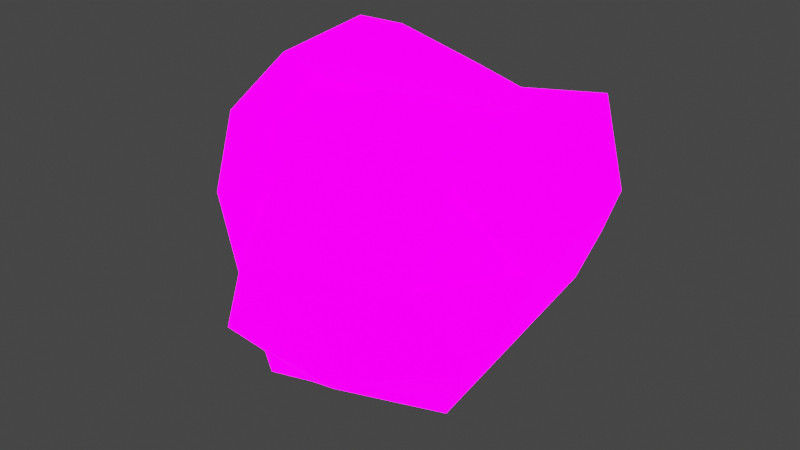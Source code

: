 # Source: JamAsteroid.blend  (saved by Blender 3.1.7; exported with 4.5.12 LTS)
import bpy
from mathutils import Matrix  # noqa: F401  (used for matrix-valued properties, if any)

bpy.ops.wm.read_factory_settings(use_empty=True)
scene = bpy.context.scene
scene.name = 'Scene'

# ---- collections
col_collection = bpy.data.collections.new('Collection'); scene.collection.children.link(col_collection)

# ---- images (referenced by path relative to the original .blend; pixels are not part of the script)
import os
ASSET_DIR = os.environ.get("B2B_ASSET_DIR", "")  # directory of the original .blend (textures are referenced by path, not embedded)
HERE = os.path.dirname(os.path.abspath(__file__))  # packed textures are extracted next to this script under _unpacked/

def load_image(name, relpath, width, height, colorspace="sRGB"):
    """Load a texture the original file referenced (path relative to the .blend, or extracted next to this script)."""
    p = next((c for c in (os.path.join(HERE, relpath), os.path.join(ASSET_DIR, relpath)) if relpath and os.path.exists(c)), "")
    if p:
        img = bpy.data.images.load(p, check_existing=True)
        img.name = name
    else:  # same state as the original file: an image datablock whose file is absent (Cycles renders it pink)
        img = bpy.data.images.new(name, width, height)
        img.source = "FILE"
        img.filepath = "//" + (relpath or name)
    img.colorspace_settings.name = colorspace
    return img
img_emissivepallete_png = load_image('EmissivePallete.png', 'EmissivePallete.png', 1024, 1024, 'sRGB')
img_metallicpalette_png = load_image('MetallicPalette.png', 'MetallicPalette.png', 1024, 1024, 'sRGB')
img_roughnesspalette_png = load_image('RoughnessPalette.png', 'RoughnessPalette.png', 1024, 1024, 'sRGB')
img_colorpalette_png = load_image('ColorPalette.png', 'ColorPalette.png', 1024, 1024, 'sRGB')

# ---- materials (node trees are filled in below, after node groups)
mat_material_001 = bpy.data.materials.new('Material.001')
mat_material_001.use_transparent_shadow = False

# ---- material node trees
mat_material_001.use_nodes = True; mat_material_001.node_tree.nodes.clear()
_N = mat_material_001.node_tree.nodes; _L = mat_material_001.node_tree.links
n0 = _N.new('ShaderNodeBsdfPrincipled'); n0.name = 'Principled BSDF'; n0.location = (10, 300)
n0.distribution = 'GGX'
n0.subsurface_method = 'RANDOM_WALK_SKIN'
n0.inputs[3].default_value = 1.45
n0.inputs[28].default_value = 5.0
n1 = _N.new('ShaderNodeOutputMaterial'); n1.name = 'Material Output'; n1.location = (300, 300)
n2 = _N.new('ShaderNodeTexImage'); n2.name = 'Image Texture.001'; n2.location = (-280, -100)
n2.image = img_emissivepallete_png
n2.interpolation = 'Closest'
n3 = _N.new('ShaderNodeTexImage'); n3.name = 'Image Texture.002'; n3.location = (-280, 180)
n3.image = img_metallicpalette_png
n3.interpolation = 'Closest'
n4 = _N.new('ShaderNodeTexImage'); n4.name = 'Image Texture.003'; n4.location = (-280, 120)
n4.image = img_roughnesspalette_png
n4.interpolation = 'Closest'
n5 = _N.new('ShaderNodeTexImage'); n5.name = 'Image Texture'; n5.location = (-280, 280)
n5.image = img_colorpalette_png
n5.interpolation = 'Closest'
_L.new(n0.outputs[0], n1.inputs[0])
_L.new(n2.outputs[0], n0.inputs[27])
_L.new(n3.outputs[1], n0.inputs[1])
_L.new(n4.outputs[1], n0.inputs[2])
_L.new(n5.outputs[0], n0.inputs[0])
n1.is_active_output = True

# ---- world
world_world = bpy.data.worlds.new('World'); scene.world = world_world
world_world.use_nodes = True; world_world.node_tree.nodes.clear()
_N = world_world.node_tree.nodes; _L = world_world.node_tree.links
n0 = _N.new('ShaderNodeOutputWorld'); n0.name = 'World Output'; n0.location = (300, 300)
n1 = _N.new('ShaderNodeBackground'); n1.name = 'Background'; n1.location = (10, 300)
n1.inputs[0].default_value = (0.05088, 0.05088, 0.05088, 1.0)
_L.new(n1.outputs[0], n0.inputs[0])
n0.is_active_output = True
world_world.color = (0.05088, 0.05088, 0.05088)
world_world.use_sun_shadow = False
world_world.sun_shadow_jitter_overblur = 0.0

# ---- lights
light_light = bpy.data.lights.new('Light', 'POINT')
light_light.transmission_factor = 0.0
light_light.energy = 1000.0
light_light.shadow_soft_size = 0.1
light_light.shadow_maximum_resolution = 0.006
light_light.use_absolute_resolution = True

# ---- meshes
me_icosphere = bpy.data.meshes.new('Icosphere')
me_icosphere.from_pydata([(-0.07926, 0.004926, -1.184), (-0.4396, -1.104, -0.463), (-0.8944, 0.0, -0.4472), (-0.4396, 1.114, -0.463), (0.753, 0.6438, -0.1936), (0.2764, -0.8506, 0.4472), (-0.6379, -0.5087, 0.4732), (-0.7236, 0.5257, 0.4472), (0.3509, 0.6987, 0.334), (0.748, 0.1522, 0.334), (0.1443, 0.102, 0.6415), (-0.2911, -0.647, -0.9891), (0.4753, -0.398, -0.9891), (0.2635, -1.05, -0.5654), (0.8594, 0.2034, -0.2594), (0.465, 0.4971, -0.5302), (-0.7648, 0.004926, -0.9891), (-0.6882, -0.5, -0.5257), (-0.1909, 0.6579, -0.9081), (-0.6882, 0.5, -0.5257), (0.3526, 0.8431, -0.3055), (0.9511, -0.309, 0.0), (0.9435, 0.4623, 0.181), (-0.1159, -1.234, 0.1436), (-0.9511, -0.309, 0.0), (-0.4928, -0.7636, 0.1325), (-0.5878, 0.809, 0.0), (-0.9511, 0.309, 0.0), (0.6392, 0.8811, 0.181), (0.1734, 0.7946, 0.04671), (0.5059, -0.4731, 0.5464), (-0.2686, -0.7636, 0.4952), (-0.7419, -0.07811, 0.5375), (-0.2629, 0.809, 0.5257), (0.7233, 0.6223, 0.6214), (0.1127, -0.4731, 0.7894), (0.4992, 0.1111, 0.5972), (-0.3936, -0.3312, 0.8036), (-0.4253, 0.309, 0.8507), (0.2777, 0.4734, 0.5932), (-1.107, -0.11, -0.4136), (-0.8502, -0.6186, 0.5068), (-0.5034, -0.757, -0.9554), (-0.9771, -0.105, -0.9554), (-0.9005, -0.61, -0.4921), (-1.163, -0.419, 0.03365), (-0.739, -0.8507, 0.1406), (-0.9542, -0.1881, 0.5712), (-0.1245, -0.5976, 0.8373), (-0.6059, -0.4412, 0.8373), (-0.6376, 0.1991, 0.8843), (0.00479, -0.05531, -1.081), (0.8642, -0.6797, -0.4246), (0.3287, -0.8346, 0.4045), (0.7583, 0.07887, 0.3013), (0.51, -0.4223, -0.9038), (0.317, -1.016, -0.5179), (0.8598, 0.1255, -0.2391), (0.9164, -0.3751, 0.023), (0.00479, -1.243, 0.1065), (0.7057, -0.9667, 0.1189), (0.571, -0.5177, 0.4521), (0.5425, 0.07887, 0.5374), (-0.5266, -0.7407, 0.1069), (-0.2605, -0.7407, 0.5375), (-0.07926, -1.299, 0.1201), (-0.484, -0.7567, 0.127), (-0.2598, -0.7567, 0.4897), (-0.1071, -1.227, 0.1382), (0.08781, -0.4876, 0.8036), (0.5111, 0.1522, 0.5932), (0.5184, -0.4876, 0.5375), (0.1048, -0.4721, 0.7765), (0.4913, 0.1121, 0.5844), (0.4979, -0.4721, 0.5335), (0.1224, 0.7689, 0.06751), (-0.2598, 0.7815, 0.4872), (-0.5444, 0.7815, 0.02659), (0.1729, 0.7677, 0.04703), (-0.2634, 0.7821, 0.5261), (-0.5883, 0.7821, 0.0003267), (0.1213, 0.7155, 0.06816), (-0.2608, 0.7281, 0.4878), (-0.5455, 0.7281, 0.02724), (0.5031, 0.4623, -0.5315), (0.367, 0.8811, -0.2594), (-0.2911, 0.6569, -0.9891), (0.4587, 0.49, -0.5224), (0.3463, 0.8359, -0.2976), (-0.1972, 0.6507, -0.9003), (0.5379, 0.5019, -0.5751), (0.4018, 0.9207, -0.3029), (-0.2563, 0.6965, -1.033), (0.4998, 0.5367, -0.5738), (0.3874, 0.8827, -0.349), (-0.1561, 0.6975, -0.9517), (0.7029, -1.016, 0.1065), (0.5492, -0.504, 0.4867), (0.9433, -0.3413, -0.002901), (0.6687, -0.9578, 0.09203), (0.5339, -0.5089, 0.4253), (0.8794, -0.3663, -0.003879)], [], [(0, 12, 11), (0, 11, 16), (0, 16, 86), (0, 86, 84), (9, 70, 62, 54), (1, 13, 65), (2, 16, 43, 40), (3, 19, 26), (4, 85, 28), (65, 13, 56, 59), (1, 65, 63), (2, 24, 27), (3, 26, 29), (4, 28, 22), (5, 71, 69), (6, 64, 37), (7, 32, 38), (8, 33, 39), (9, 34, 70), (70, 39, 10), (70, 34, 39), (34, 8, 39), (39, 38, 10), (39, 33, 38), (33, 7, 38), (38, 37, 10), (37, 69, 48, 49), (11, 17, 44, 42), (37, 69, 10), (37, 64, 69), (64, 5, 69), (69, 70, 10), (30, 36, 73, 74), (5, 65, 59, 53), (22, 34, 9), (22, 28, 34), (28, 8, 34), (29, 33, 8), (26, 33, 79, 80), (26, 7, 33), (27, 32, 7), (27, 24, 32), (24, 2, 40, 45), (63, 64, 6), (23, 31, 67, 68), (65, 5, 64), (14, 21, 98, 57), (0, 12, 55, 51), (13, 12, 55, 56), (28, 29, 8), (28, 85, 29), (85, 3, 29), (26, 27, 7), (26, 19, 27), (19, 2, 27), (6, 37, 49, 41), (16, 11, 42, 43), (17, 1, 63), (71, 5, 53, 97), (12, 14, 57, 55), (70, 71, 97, 62), (21, 22, 9), (21, 14, 22), (14, 4, 22), (84, 85, 4), (18, 20, 88, 89), (86, 3, 85), (86, 19, 3), (86, 16, 19), (16, 2, 19), (17, 63, 46, 44), (38, 32, 47, 50), (11, 1, 17), (14, 84, 4), (14, 12, 84), (12, 0, 84), (11, 13, 1), (11, 12, 13), (21, 9, 54, 98), (40, 44, 45), (50, 47, 49), (47, 41, 49), (45, 41, 47), (45, 46, 41), (45, 44, 46), (43, 44, 40), (43, 42, 44), (37, 38, 50, 49), (63, 6, 41, 46), (32, 24, 45, 47), (52, 55, 57), (52, 57, 98), (52, 98, 96), (97, 54, 62), (96, 97, 53), (58, 61, 100, 101), (98, 54, 97), (59, 96, 53), (59, 56, 96), (56, 52, 96), (55, 52, 56), (25, 31, 64, 63), (23, 25, 63, 65), (31, 23, 65, 64), (66, 68, 67), (25, 23, 68, 66), (31, 25, 66, 67), (35, 36, 70, 69), (30, 35, 69, 71), (36, 30, 71, 70), (72, 74, 73), (35, 30, 74, 72), (36, 35, 72, 73), (77, 76, 82, 83), (29, 26, 80, 78), (33, 29, 78, 79), (75, 76, 79, 78), (77, 75, 78, 80), (76, 77, 80, 79), (81, 83, 82), (75, 77, 83, 81), (76, 75, 81, 82), (20, 18, 95, 94), (84, 86, 92, 90), (18, 15, 93, 95), (87, 89, 88), (15, 18, 89, 87), (20, 15, 87, 88), (93, 94, 91, 90), (95, 93, 90, 92), (94, 95, 92, 91), (86, 85, 91, 92), (15, 20, 94, 93), (85, 84, 90, 91), (60, 61, 97, 96), (58, 60, 96, 98), (61, 58, 98, 97), (99, 101, 100), (60, 58, 101, 99), (61, 60, 99, 100)])
_uv = me_icosphere.uv_layers.new(name='UVMap')
_uv.uv.foreach_set('vector', [0.07177, 0.1524, 0.07084, 0.1508, 0.0727, 0.1508, 0.05689, 0.1524, 0.05596, 0.1508, 0.05782, 0.1508, 0.06061, 0.1524, 0.05968, 0.1508, 0.06154, 0.1508, 0.06433, 0.1524, 0.0634, 0.1508, 0.06526, 0.1508, 0.06805, 0.146, 0.06712, 0.1444, 0.06712, 0.1444, 0.06805, 0.146, 0.07363, 0.1492, 0.07177, 0.1492, 0.0727, 0.1476, 0.05875, 0.1492, 0.05968, 0.1508, 0.05968, 0.1508, 0.05875, 0.1492, 0.06247, 0.1492, 0.06061, 0.1492, 0.06154, 0.1476, 0.06619, 0.1492, 0.06433, 0.1492, 0.06526, 0.1476, 0.0727, 0.1476, 0.07177, 0.1492, 0.07177, 0.1492, 0.0727, 0.1476, 0.07363, 0.1492, 0.0727, 0.1476, 0.07456, 0.1476, 0.05875, 0.1492, 0.05782, 0.1476, 0.05968, 0.1476, 0.06247, 0.1492, 0.06154, 0.1476, 0.0634, 0.1476, 0.06619, 0.1492, 0.06526, 0.1476, 0.06712, 0.1476, 0.07177, 0.146, 0.06991, 0.146, 0.07084, 0.1444, 0.07549, 0.146, 0.07363, 0.146, 0.07456, 0.1444, 0.06061, 0.146, 0.05875, 0.146, 0.05968, 0.1444, 0.06433, 0.146, 0.06247, 0.146, 0.0634, 0.1444, 0.06805, 0.146, 0.06619, 0.146, 0.06712, 0.1444, 0.06712, 0.1444, 0.06526, 0.1444, 0.06619, 0.1428, 0.06712, 0.1444, 0.06619, 0.146, 0.06526, 0.1444, 0.06619, 0.146, 0.06433, 0.146, 0.06526, 0.1444, 0.0634, 0.1444, 0.06154, 0.1444, 0.06247, 0.1428, 0.0634, 0.1444, 0.06247, 0.146, 0.06154, 0.1444, 0.06247, 0.146, 0.06061, 0.146, 0.06154, 0.1444, 0.05968, 0.1444, 0.05782, 0.1444, 0.05875, 0.1428, 0.07456, 0.1444, 0.0727, 0.1444, 0.0727, 0.1444, 0.07456, 0.1444, 0.05596, 0.1508, 0.05689, 0.1492, 0.05689, 0.1492, 0.05596, 0.1508, 0.07456, 0.1444, 0.0727, 0.1444, 0.07363, 0.1428, 0.07456, 0.1444, 0.07363, 0.146, 0.0727, 0.1444, 0.07363, 0.146, 0.07177, 0.146, 0.0727, 0.1444, 0.07084, 0.1444, 0.06898, 0.1444, 0.06991, 0.1428, 0.06992, 0.1459, 0.06907, 0.1444, 0.06907, 0.1444, 0.06992, 0.1459, 0.07177, 0.146, 0.0727, 0.1476, 0.0727, 0.1476, 0.07177, 0.146, 0.06712, 0.1476, 0.06619, 0.146, 0.06805, 0.146, 0.06712, 0.1476, 0.06526, 0.1476, 0.06619, 0.146, 0.06526, 0.1476, 0.06433, 0.146, 0.06619, 0.146, 0.0634, 0.1476, 0.06247, 0.146, 0.06433, 0.146, 0.06154, 0.1476, 0.06247, 0.146, 0.06247, 0.146, 0.06154, 0.1476, 0.06154, 0.1476, 0.06061, 0.146, 0.06247, 0.146, 0.05968, 0.1476, 0.05875, 0.146, 0.06061, 0.146, 0.05968, 0.1476, 0.05782, 0.1476, 0.05875, 0.146, 0.05782, 0.1476, 0.05875, 0.1492, 0.05875, 0.1492, 0.05782, 0.1476, 0.07456, 0.1476, 0.07363, 0.146, 0.07549, 0.146, 0.07287, 0.1475, 0.07365, 0.1462, 0.07365, 0.1462, 0.07287, 0.1475, 0.0727, 0.1476, 0.07177, 0.146, 0.07363, 0.146, 0.06805, 0.1492, 0.06898, 0.1476, 0.06898, 0.1476, 0.06805, 0.1492, 0.07177, 0.1524, 0.07084, 0.1508, 0.07084, 0.1508, 0.07177, 0.1524, 0.07177, 0.1492, 0.07084, 0.1508, 0.07084, 0.1508, 0.07177, 0.1492, 0.06526, 0.1476, 0.0634, 0.1476, 0.06433, 0.146, 0.06526, 0.1476, 0.06433, 0.1492, 0.0634, 0.1476, 0.06433, 0.1492, 0.06247, 0.1492, 0.0634, 0.1476, 0.06154, 0.1476, 0.05968, 0.1476, 0.06061, 0.146, 0.06154, 0.1476, 0.06061, 0.1492, 0.05968, 0.1476, 0.06061, 0.1492, 0.05875, 0.1492, 0.05968, 0.1476, 0.07549, 0.146, 0.07456, 0.1444, 0.07456, 0.1444, 0.07549, 0.146, 0.05782, 0.1508, 0.05596, 0.1508, 0.05596, 0.1508, 0.05782, 0.1508, 0.05689, 0.1492, 0.05503, 0.1492, 0.05596, 0.1476, 0.06991, 0.146, 0.07177, 0.146, 0.07177, 0.146, 0.06991, 0.146, 0.06898, 0.1508, 0.06805, 0.1492, 0.06805, 0.1492, 0.06898, 0.1508, 0.06898, 0.1444, 0.06991, 0.146, 0.06991, 0.146, 0.06898, 0.1444, 0.06898, 0.1476, 0.06712, 0.1476, 0.06805, 0.146, 0.06898, 0.1476, 0.06805, 0.1492, 0.06712, 0.1476, 0.06805, 0.1492, 0.06619, 0.1492, 0.06712, 0.1476, 0.06526, 0.1508, 0.06433, 0.1492, 0.06619, 0.1492, 0.0636, 0.1507, 0.06436, 0.1494, 0.06436, 0.1494, 0.0636, 0.1507, 0.0634, 0.1508, 0.06247, 0.1492, 0.06433, 0.1492, 0.06154, 0.1508, 0.06061, 0.1492, 0.06247, 0.1492, 0.06154, 0.1508, 0.05968, 0.1508, 0.06061, 0.1492, 0.05968, 0.1508, 0.05875, 0.1492, 0.06061, 0.1492, 0.05689, 0.1492, 0.05596, 0.1476, 0.05596, 0.1476, 0.05689, 0.1492, 0.05968, 0.1444, 0.05875, 0.146, 0.05875, 0.146, 0.05968, 0.1444, 0.05596, 0.1508, 0.05503, 0.1492, 0.05689, 0.1492, 0.06805, 0.1492, 0.06712, 0.1508, 0.06619, 0.1492, 0.06805, 0.1492, 0.06898, 0.1508, 0.06712, 0.1508, 0.06898, 0.1508, 0.06805, 0.1524, 0.06712, 0.1508, 0.0727, 0.1508, 0.07177, 0.1492, 0.07363, 0.1492, 0.0727, 0.1508, 0.07084, 0.1508, 0.07177, 0.1492, 0.06898, 0.1476, 0.06805, 0.146, 0.06805, 0.146, 0.06898, 0.1476, 0.05875, 0.1492, 0.05689, 0.1492, 0.05782, 0.1476, 0.05968, 0.1444, 0.05875, 0.146, 0.05782, 0.1444, 0.05875, 0.146, 0.05689, 0.146, 0.05782, 0.1444, 0.05782, 0.1476, 0.05689, 0.146, 0.05875, 0.146, 0.05782, 0.1476, 0.05596, 0.1476, 0.05689, 0.146, 0.05782, 0.1476, 0.05689, 0.1492, 0.05596, 0.1476, 0.05782, 0.1508, 0.05689, 0.1492, 0.05875, 0.1492, 0.05782, 0.1508, 0.05596, 0.1508, 0.05689, 0.1492, 0.05782, 0.1444, 0.05968, 0.1444, 0.05968, 0.1444, 0.05782, 0.1444, 0.07456, 0.1476, 0.07549, 0.146, 0.07549, 0.146, 0.07456, 0.1476, 0.05875, 0.146, 0.05782, 0.1476, 0.05782, 0.1476, 0.05875, 0.146, 0.06991, 0.1492, 0.06898, 0.1508, 0.06805, 0.1492, 0.06991, 0.1492, 0.06805, 0.1492, 0.06898, 0.1476, 0.06991, 0.1492, 0.06898, 0.1476, 0.07084, 0.1476, 0.06991, 0.146, 0.06805, 0.146, 0.06898, 0.1444, 0.07084, 0.1476, 0.06991, 0.146, 0.07177, 0.146, 0.0691, 0.1475, 0.06991, 0.1461, 0.06991, 0.1461, 0.0691, 0.1475, 0.06898, 0.1476, 0.06805, 0.146, 0.06991, 0.146, 0.0727, 0.1476, 0.07084, 0.1476, 0.07177, 0.146, 0.0727, 0.1476, 0.07177, 0.1492, 0.07084, 0.1476, 0.07177, 0.1492, 0.06991, 0.1492, 0.07084, 0.1476, 0.07084, 0.1508, 0.06991, 0.1492, 0.07177, 0.1492, 0.07443, 0.1475, 0.07365, 0.1462, 0.07363, 0.146, 0.07456, 0.1476, 0.07287, 0.1475, 0.07443, 0.1475, 0.07456, 0.1476, 0.0727, 0.1476, 0.07365, 0.1462, 0.07287, 0.1475, 0.0727, 0.1476, 0.07363, 0.146, 0.1122, 0.7184, 0.1106, 0.7184, 0.1114, 0.7171, 0.07443, 0.1475, 0.07287, 0.1475, 0.07287, 0.1475, 0.07443, 0.1475, 0.07365, 0.1462, 0.07443, 0.1475, 0.07443, 0.1475, 0.07365, 0.1462, 0.07077, 0.1444, 0.06907, 0.1444, 0.06898, 0.1444, 0.07084, 0.1444, 0.06992, 0.1459, 0.07077, 0.1444, 0.07084, 0.1444, 0.06991, 0.146, 0.06907, 0.1444, 0.06992, 0.1459, 0.06991, 0.146, 0.06898, 0.1444, 0.1118, 0.7129, 0.1109, 0.7144, 0.1101, 0.7129, 0.07077, 0.1444, 0.06992, 0.1459, 0.06992, 0.1459, 0.07077, 0.1444, 0.06907, 0.1444, 0.07077, 0.1444, 0.07077, 0.1444, 0.06907, 0.1444, 0.06166, 0.1475, 0.06247, 0.1461, 0.06247, 0.1461, 0.06166, 0.1475, 0.0634, 0.1476, 0.06154, 0.1476, 0.06154, 0.1476, 0.0634, 0.1476, 0.06247, 0.146, 0.0634, 0.1476, 0.0634, 0.1476, 0.06247, 0.146, 0.06328, 0.1475, 0.06247, 0.1461, 0.06247, 0.146, 0.0634, 0.1476, 0.06166, 0.1475, 0.06328, 0.1475, 0.0634, 0.1476, 0.06154, 0.1476, 0.06247, 0.1461, 0.06166, 0.1475, 0.06154, 0.1476, 0.06247, 0.146, 0.1043, 0.716, 0.1027, 0.716, 0.1035, 0.7146, 0.06328, 0.1475, 0.06166, 0.1475, 0.06166, 0.1475, 0.06328, 0.1475, 0.06247, 0.1461, 0.06328, 0.1475, 0.06328, 0.1475, 0.06247, 0.1461, 0.06436, 0.1494, 0.0636, 0.1507, 0.0636, 0.1507, 0.06436, 0.1494, 0.06526, 0.1508, 0.0634, 0.1508, 0.0634, 0.1508, 0.06526, 0.1508, 0.0636, 0.1507, 0.06513, 0.1507, 0.06513, 0.1507, 0.0636, 0.1507, 0.1061, 0.7192, 0.1046, 0.7192, 0.1054, 0.7178, 0.06513, 0.1507, 0.0636, 0.1507, 0.0636, 0.1507, 0.06513, 0.1507, 0.06436, 0.1494, 0.06513, 0.1507, 0.06513, 0.1507, 0.06436, 0.1494, 0.06513, 0.1507, 0.06436, 0.1494, 0.06433, 0.1492, 0.06526, 0.1508, 0.0636, 0.1507, 0.06513, 0.1507, 0.06526, 0.1508, 0.0634, 0.1508, 0.06436, 0.1494, 0.0636, 0.1507, 0.0634, 0.1508, 0.06433, 0.1492, 0.0634, 0.1508, 0.06433, 0.1492, 0.06433, 0.1492, 0.0634, 0.1508, 0.06513, 0.1507, 0.06436, 0.1494, 0.06436, 0.1494, 0.06513, 0.1507, 0.06433, 0.1492, 0.06526, 0.1508, 0.06526, 0.1508, 0.06433, 0.1492, 0.07073, 0.1475, 0.06991, 0.1461, 0.06991, 0.146, 0.07084, 0.1476, 0.0691, 0.1475, 0.07073, 0.1475, 0.07084, 0.1476, 0.06898, 0.1476, 0.06991, 0.1461, 0.0691, 0.1475, 0.06898, 0.1476, 0.06991, 0.146, 0.1117, 0.716, 0.1101, 0.716, 0.1109, 0.7146, 0.07073, 0.1475, 0.0691, 0.1475, 0.0691, 0.1475, 0.07073, 0.1475, 0.06991, 0.1461, 0.07073, 0.1475, 0.07073, 0.1475, 0.06991, 0.1461])
me_icosphere.materials.append(mat_material_001)
me_icosphere.use_remesh_fix_poles = True
me_icosphere.use_remesh_preserve_attributes = False
me_icosphere.update()

# ---- objects
ob_light = bpy.data.objects.new('Light', light_light)
ob_icosphere = bpy.data.objects.new('Icosphere', me_icosphere)

# ---- transforms, parenting, visibility, modifiers, constraints
ob_light.location = (4.076, 1.005, 5.904)
ob_light.rotation_euler = (0.6503, 0.05522, 1.866)
ob_light.lock_rotations_4d = False
ob_light.empty_display_type = 'ARROWS'
ob_light.color = (0.0, 0.0, 0.0, 0.0)
ob_light.lineart.crease_threshold = 0.0
ob_icosphere.location = (0.0, 0.0, 0.0)

# ---- collection membership
col_collection.objects.link(ob_light)
col_collection.objects.link(ob_icosphere)

# ---- scene / render settings (as saved in the file)
scene.frame_start = 1; scene.frame_end = 250; scene.frame_set(1)
scene.render.engine = 'BLENDER_EEVEE_NEXT'
scene.cycles.sampling_pattern = 'TABULATED_SOBOL'
scene.cycles.use_light_tree = False
scene.view_settings.view_transform = 'Filmic'
bpy.context.view_layer.update()

# ---- added for rendering (the .blend has no active camera): camera
cam_auto = bpy.data.cameras.new('AutoCamera')
cam_auto.lens = 50.0
cam_auto.sensor_width = 36.0
cam_auto.clip_end = 1000.0
ob_auto_camera = bpy.data.objects.new('AutoCamera', cam_auto)
scene.collection.objects.link(ob_auto_camera)
ob_auto_camera.location = (3.42561, -4.33056, 2.67567)
ob_auto_camera.rotation_euler = (1.09748, -7.21219e-08, 0.694738)
scene.camera = ob_auto_camera
bpy.context.view_layer.update()

